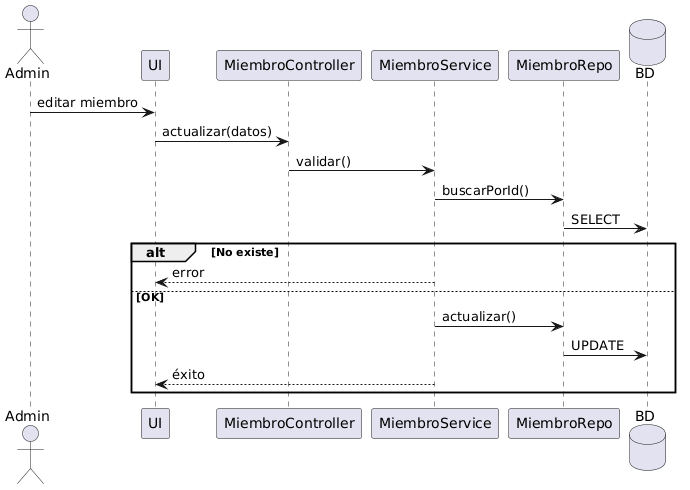

The diagram above was rendered by PlantUML. Its source (embedded in the PNG):
@startuml
actor Admin
participant UI
participant MiembroController
participant MiembroService
participant MiembroRepo
database BD

Admin -> UI: editar miembro
UI -> MiembroController: actualizar(datos)

MiembroController -> MiembroService: validar()

MiembroService -> MiembroRepo: buscarPorId()
MiembroRepo -> BD: SELECT

alt No existe
  MiembroService --> UI: error
else OK
  MiembroService -> MiembroRepo: actualizar()
  MiembroRepo -> BD: UPDATE
  MiembroService --> UI: éxito
end
@enduml